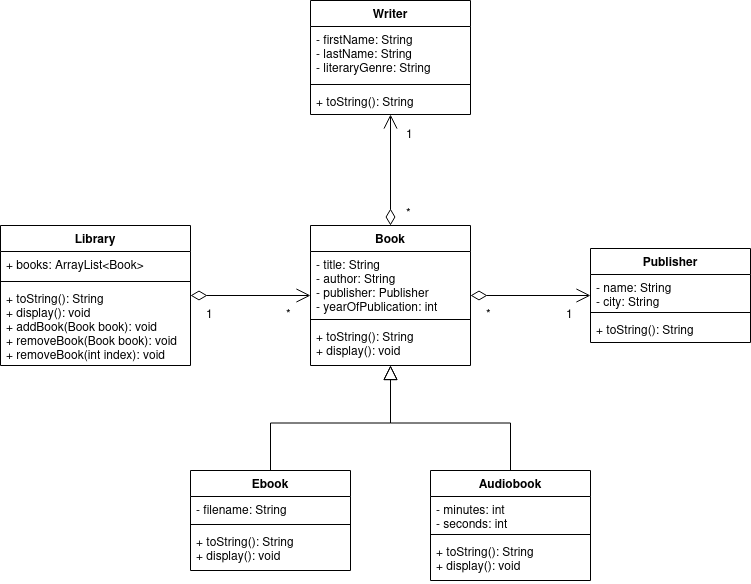

The diagram above was exported from draw.io. Its source (the exported page's mxGraphModel, read from the mxfile embedded in the PNG):
<mxGraphModel dx="1140" dy="1761" grid="1" gridSize="10" guides="1" tooltips="1" connect="1" arrows="1" fold="1" page="1" pageScale="1" pageWidth="850" pageHeight="1100" math="0" shadow="0">
  <root>
    <mxCell id="0" />
    <mxCell id="1" parent="0" />
    <mxCell id="he3LwwNXJxdBniojnUBd-5" value="Book" style="swimlane;fontStyle=1;align=center;verticalAlign=top;childLayout=stackLayout;horizontal=1;startSize=26;horizontalStack=0;resizeParent=1;resizeParentMax=0;resizeLast=0;collapsible=1;marginBottom=0;" vertex="1" parent="1">
      <mxGeometry x="360" y="35" width="160" height="140" as="geometry" />
    </mxCell>
    <mxCell id="he3LwwNXJxdBniojnUBd-6" value="- title: String&#10;- author: String&#10;- publisher: Publisher&#10;- yearOfPublication: int&#10;&#10;" style="text;strokeColor=none;fillColor=none;align=left;verticalAlign=top;spacingLeft=4;spacingRight=4;overflow=hidden;rotatable=0;points=[[0,0.5],[1,0.5]];portConstraint=eastwest;" vertex="1" parent="he3LwwNXJxdBniojnUBd-5">
      <mxGeometry y="26" width="160" height="64" as="geometry" />
    </mxCell>
    <mxCell id="he3LwwNXJxdBniojnUBd-7" value="" style="line;strokeWidth=1;fillColor=none;align=left;verticalAlign=middle;spacingTop=-1;spacingLeft=3;spacingRight=3;rotatable=0;labelPosition=right;points=[];portConstraint=eastwest;strokeColor=inherit;" vertex="1" parent="he3LwwNXJxdBniojnUBd-5">
      <mxGeometry y="90" width="160" height="8" as="geometry" />
    </mxCell>
    <mxCell id="he3LwwNXJxdBniojnUBd-8" value="+ toString(): String&#10;+ display(): void" style="text;strokeColor=none;fillColor=none;align=left;verticalAlign=top;spacingLeft=4;spacingRight=4;overflow=hidden;rotatable=0;points=[[0,0.5],[1,0.5]];portConstraint=eastwest;" vertex="1" parent="he3LwwNXJxdBniojnUBd-5">
      <mxGeometry y="98" width="160" height="42" as="geometry" />
    </mxCell>
    <mxCell id="he3LwwNXJxdBniojnUBd-18" style="edgeStyle=orthogonalEdgeStyle;rounded=0;orthogonalLoop=1;jettySize=auto;html=1;exitX=0.5;exitY=0;exitDx=0;exitDy=0;endArrow=block;endFill=0;strokeWidth=1;endSize=12;" edge="1" parent="1" source="he3LwwNXJxdBniojnUBd-9" target="he3LwwNXJxdBniojnUBd-5">
      <mxGeometry relative="1" as="geometry" />
    </mxCell>
    <mxCell id="he3LwwNXJxdBniojnUBd-9" value="Ebook" style="swimlane;fontStyle=1;align=center;verticalAlign=top;childLayout=stackLayout;horizontal=1;startSize=26;horizontalStack=0;resizeParent=1;resizeParentMax=0;resizeLast=0;collapsible=1;marginBottom=0;" vertex="1" parent="1">
      <mxGeometry x="240" y="280" width="160" height="100" as="geometry" />
    </mxCell>
    <mxCell id="he3LwwNXJxdBniojnUBd-10" value="- filename: String&#10;" style="text;strokeColor=none;fillColor=none;align=left;verticalAlign=top;spacingLeft=4;spacingRight=4;overflow=hidden;rotatable=0;points=[[0,0.5],[1,0.5]];portConstraint=eastwest;" vertex="1" parent="he3LwwNXJxdBniojnUBd-9">
      <mxGeometry y="26" width="160" height="24" as="geometry" />
    </mxCell>
    <mxCell id="he3LwwNXJxdBniojnUBd-11" value="" style="line;strokeWidth=1;fillColor=none;align=left;verticalAlign=middle;spacingTop=-1;spacingLeft=3;spacingRight=3;rotatable=0;labelPosition=right;points=[];portConstraint=eastwest;strokeColor=inherit;" vertex="1" parent="he3LwwNXJxdBniojnUBd-9">
      <mxGeometry y="50" width="160" height="8" as="geometry" />
    </mxCell>
    <mxCell id="he3LwwNXJxdBniojnUBd-12" value="+ toString(): String&#10;+ display(): void" style="text;strokeColor=none;fillColor=none;align=left;verticalAlign=top;spacingLeft=4;spacingRight=4;overflow=hidden;rotatable=0;points=[[0,0.5],[1,0.5]];portConstraint=eastwest;" vertex="1" parent="he3LwwNXJxdBniojnUBd-9">
      <mxGeometry y="58" width="160" height="42" as="geometry" />
    </mxCell>
    <mxCell id="he3LwwNXJxdBniojnUBd-19" style="edgeStyle=orthogonalEdgeStyle;rounded=0;orthogonalLoop=1;jettySize=auto;html=1;exitX=0.5;exitY=0;exitDx=0;exitDy=0;strokeWidth=1;endArrow=block;endFill=0;endSize=12;" edge="1" parent="1" source="he3LwwNXJxdBniojnUBd-13" target="he3LwwNXJxdBniojnUBd-5">
      <mxGeometry relative="1" as="geometry" />
    </mxCell>
    <mxCell id="he3LwwNXJxdBniojnUBd-13" value="Audiobook" style="swimlane;fontStyle=1;align=center;verticalAlign=top;childLayout=stackLayout;horizontal=1;startSize=26;horizontalStack=0;resizeParent=1;resizeParentMax=0;resizeLast=0;collapsible=1;marginBottom=0;" vertex="1" parent="1">
      <mxGeometry x="480" y="280" width="160" height="110" as="geometry" />
    </mxCell>
    <mxCell id="he3LwwNXJxdBniojnUBd-14" value="- minutes: int&#10;- seconds: int&#10;&#10;" style="text;strokeColor=none;fillColor=none;align=left;verticalAlign=top;spacingLeft=4;spacingRight=4;overflow=hidden;rotatable=0;points=[[0,0.5],[1,0.5]];portConstraint=eastwest;" vertex="1" parent="he3LwwNXJxdBniojnUBd-13">
      <mxGeometry y="26" width="160" height="34" as="geometry" />
    </mxCell>
    <mxCell id="he3LwwNXJxdBniojnUBd-15" value="" style="line;strokeWidth=1;fillColor=none;align=left;verticalAlign=middle;spacingTop=-1;spacingLeft=3;spacingRight=3;rotatable=0;labelPosition=right;points=[];portConstraint=eastwest;strokeColor=inherit;" vertex="1" parent="he3LwwNXJxdBniojnUBd-13">
      <mxGeometry y="60" width="160" height="8" as="geometry" />
    </mxCell>
    <mxCell id="he3LwwNXJxdBniojnUBd-16" value="+ toString(): String&#10;+ display(): void" style="text;strokeColor=none;fillColor=none;align=left;verticalAlign=top;spacingLeft=4;spacingRight=4;overflow=hidden;rotatable=0;points=[[0,0.5],[1,0.5]];portConstraint=eastwest;" vertex="1" parent="he3LwwNXJxdBniojnUBd-13">
      <mxGeometry y="68" width="160" height="42" as="geometry" />
    </mxCell>
    <mxCell id="he3LwwNXJxdBniojnUBd-24" value="Publisher" style="swimlane;fontStyle=1;align=center;verticalAlign=top;childLayout=stackLayout;horizontal=1;startSize=26;horizontalStack=0;resizeParent=1;resizeParentMax=0;resizeLast=0;collapsible=1;marginBottom=0;" vertex="1" parent="1">
      <mxGeometry x="640" y="58" width="160" height="94" as="geometry" />
    </mxCell>
    <mxCell id="he3LwwNXJxdBniojnUBd-25" value="- name: String&#10;- city: String&#10;&#10;" style="text;strokeColor=none;fillColor=none;align=left;verticalAlign=top;spacingLeft=4;spacingRight=4;overflow=hidden;rotatable=0;points=[[0,0.5],[1,0.5]];portConstraint=eastwest;" vertex="1" parent="he3LwwNXJxdBniojnUBd-24">
      <mxGeometry y="26" width="160" height="34" as="geometry" />
    </mxCell>
    <mxCell id="he3LwwNXJxdBniojnUBd-26" value="" style="line;strokeWidth=1;fillColor=none;align=left;verticalAlign=middle;spacingTop=-1;spacingLeft=3;spacingRight=3;rotatable=0;labelPosition=right;points=[];portConstraint=eastwest;strokeColor=inherit;" vertex="1" parent="he3LwwNXJxdBniojnUBd-24">
      <mxGeometry y="60" width="160" height="8" as="geometry" />
    </mxCell>
    <mxCell id="he3LwwNXJxdBniojnUBd-27" value="+ toString(): String" style="text;strokeColor=none;fillColor=none;align=left;verticalAlign=top;spacingLeft=4;spacingRight=4;overflow=hidden;rotatable=0;points=[[0,0.5],[1,0.5]];portConstraint=eastwest;" vertex="1" parent="he3LwwNXJxdBniojnUBd-24">
      <mxGeometry y="68" width="160" height="26" as="geometry" />
    </mxCell>
    <mxCell id="he3LwwNXJxdBniojnUBd-28" value="" style="endArrow=open;html=1;endSize=12;startArrow=diamondThin;startSize=14;startFill=0;edgeStyle=orthogonalEdgeStyle;align=left;verticalAlign=bottom;rounded=0;strokeWidth=1;" edge="1" parent="1" source="he3LwwNXJxdBniojnUBd-5" target="he3LwwNXJxdBniojnUBd-24">
      <mxGeometry x="0.7101" relative="1" as="geometry">
        <mxPoint x="340" y="410" as="sourcePoint" />
        <mxPoint x="500" y="410" as="targetPoint" />
        <mxPoint as="offset" />
      </mxGeometry>
    </mxCell>
    <mxCell id="he3LwwNXJxdBniojnUBd-29" value="Library" style="swimlane;fontStyle=1;align=center;verticalAlign=top;childLayout=stackLayout;horizontal=1;startSize=26;horizontalStack=0;resizeParent=1;resizeParentMax=0;resizeLast=0;collapsible=1;marginBottom=0;" vertex="1" parent="1">
      <mxGeometry x="50" y="35" width="190" height="140" as="geometry" />
    </mxCell>
    <mxCell id="he3LwwNXJxdBniojnUBd-30" value="+ books: ArrayList&lt;Book&gt;" style="text;strokeColor=none;fillColor=none;align=left;verticalAlign=top;spacingLeft=4;spacingRight=4;overflow=hidden;rotatable=0;points=[[0,0.5],[1,0.5]];portConstraint=eastwest;" vertex="1" parent="he3LwwNXJxdBniojnUBd-29">
      <mxGeometry y="26" width="190" height="26" as="geometry" />
    </mxCell>
    <mxCell id="he3LwwNXJxdBniojnUBd-31" value="" style="line;strokeWidth=1;fillColor=none;align=left;verticalAlign=middle;spacingTop=-1;spacingLeft=3;spacingRight=3;rotatable=0;labelPosition=right;points=[];portConstraint=eastwest;strokeColor=inherit;" vertex="1" parent="he3LwwNXJxdBniojnUBd-29">
      <mxGeometry y="52" width="190" height="8" as="geometry" />
    </mxCell>
    <mxCell id="he3LwwNXJxdBniojnUBd-32" value="+ toString(): String&#10;+ display(): void&#10;+ addBook(Book book): void&#10;+ removeBook(Book book): void&#10;+ removeBook(int index): void" style="text;strokeColor=none;fillColor=none;align=left;verticalAlign=top;spacingLeft=4;spacingRight=4;overflow=hidden;rotatable=0;points=[[0,0.5],[1,0.5]];portConstraint=eastwest;" vertex="1" parent="he3LwwNXJxdBniojnUBd-29">
      <mxGeometry y="60" width="190" height="80" as="geometry" />
    </mxCell>
    <mxCell id="he3LwwNXJxdBniojnUBd-34" value="" style="endArrow=open;html=1;endSize=12;startArrow=diamondThin;startSize=14;startFill=0;edgeStyle=orthogonalEdgeStyle;align=left;verticalAlign=bottom;rounded=0;strokeWidth=1;" edge="1" parent="1" source="he3LwwNXJxdBniojnUBd-29" target="he3LwwNXJxdBniojnUBd-5">
      <mxGeometry x="-1" y="3" relative="1" as="geometry">
        <mxPoint x="340" y="410" as="sourcePoint" />
        <mxPoint x="500" y="410" as="targetPoint" />
      </mxGeometry>
    </mxCell>
    <mxCell id="he3LwwNXJxdBniojnUBd-35" value="*" style="text;strokeColor=none;fillColor=none;align=left;verticalAlign=top;spacingLeft=4;spacingRight=4;overflow=hidden;rotatable=0;points=[[0,0.5],[1,0.5]];portConstraint=eastwest;" vertex="1" parent="1">
      <mxGeometry x="530" y="110" width="20" height="26" as="geometry" />
    </mxCell>
    <mxCell id="he3LwwNXJxdBniojnUBd-37" value="1" style="text;strokeColor=none;fillColor=none;align=left;verticalAlign=top;spacingLeft=4;spacingRight=4;overflow=hidden;rotatable=0;points=[[0,0.5],[1,0.5]];portConstraint=eastwest;" vertex="1" parent="1">
      <mxGeometry x="610" y="110" width="20" height="26" as="geometry" />
    </mxCell>
    <mxCell id="he3LwwNXJxdBniojnUBd-38" value="*" style="text;strokeColor=none;fillColor=none;align=left;verticalAlign=top;spacingLeft=4;spacingRight=4;overflow=hidden;rotatable=0;points=[[0,0.5],[1,0.5]];portConstraint=eastwest;" vertex="1" parent="1">
      <mxGeometry x="330" y="110" width="20" height="26" as="geometry" />
    </mxCell>
    <mxCell id="he3LwwNXJxdBniojnUBd-39" value="1" style="text;strokeColor=none;fillColor=none;align=left;verticalAlign=top;spacingLeft=4;spacingRight=4;overflow=hidden;rotatable=0;points=[[0,0.5],[1,0.5]];portConstraint=eastwest;" vertex="1" parent="1">
      <mxGeometry x="250" y="110" width="20" height="26" as="geometry" />
    </mxCell>
    <mxCell id="he3LwwNXJxdBniojnUBd-40" value="Writer" style="swimlane;fontStyle=1;align=center;verticalAlign=top;childLayout=stackLayout;horizontal=1;startSize=26;horizontalStack=0;resizeParent=1;resizeParentMax=0;resizeLast=0;collapsible=1;marginBottom=0;" vertex="1" parent="1">
      <mxGeometry x="360" y="-190" width="160" height="114" as="geometry" />
    </mxCell>
    <mxCell id="he3LwwNXJxdBniojnUBd-41" value="- firstName: String&#10;- lastName: String&#10;- literaryGenre: String&#10;&#10;&#10;" style="text;strokeColor=none;fillColor=none;align=left;verticalAlign=top;spacingLeft=4;spacingRight=4;overflow=hidden;rotatable=0;points=[[0,0.5],[1,0.5]];portConstraint=eastwest;" vertex="1" parent="he3LwwNXJxdBniojnUBd-40">
      <mxGeometry y="26" width="160" height="54" as="geometry" />
    </mxCell>
    <mxCell id="he3LwwNXJxdBniojnUBd-42" value="" style="line;strokeWidth=1;fillColor=none;align=left;verticalAlign=middle;spacingTop=-1;spacingLeft=3;spacingRight=3;rotatable=0;labelPosition=right;points=[];portConstraint=eastwest;strokeColor=inherit;" vertex="1" parent="he3LwwNXJxdBniojnUBd-40">
      <mxGeometry y="80" width="160" height="8" as="geometry" />
    </mxCell>
    <mxCell id="he3LwwNXJxdBniojnUBd-43" value="+ toString(): String" style="text;strokeColor=none;fillColor=none;align=left;verticalAlign=top;spacingLeft=4;spacingRight=4;overflow=hidden;rotatable=0;points=[[0,0.5],[1,0.5]];portConstraint=eastwest;" vertex="1" parent="he3LwwNXJxdBniojnUBd-40">
      <mxGeometry y="88" width="160" height="26" as="geometry" />
    </mxCell>
    <mxCell id="he3LwwNXJxdBniojnUBd-44" value="" style="endArrow=open;html=1;endSize=12;startArrow=diamondThin;startSize=14;startFill=0;edgeStyle=orthogonalEdgeStyle;align=left;verticalAlign=bottom;rounded=0;strokeWidth=1;" edge="1" parent="1" source="he3LwwNXJxdBniojnUBd-5" target="he3LwwNXJxdBniojnUBd-40">
      <mxGeometry x="-1" y="3" relative="1" as="geometry">
        <mxPoint x="370" y="-30" as="sourcePoint" />
        <mxPoint x="470" y="110" as="targetPoint" />
      </mxGeometry>
    </mxCell>
    <mxCell id="he3LwwNXJxdBniojnUBd-45" value="1" style="text;strokeColor=none;fillColor=none;align=left;verticalAlign=top;spacingLeft=4;spacingRight=4;overflow=hidden;rotatable=0;points=[[0,0.5],[1,0.5]];portConstraint=eastwest;" vertex="1" parent="1">
      <mxGeometry x="450" y="-70" width="20" height="26" as="geometry" />
    </mxCell>
    <mxCell id="he3LwwNXJxdBniojnUBd-47" value="*" style="text;strokeColor=none;fillColor=none;align=left;verticalAlign=top;spacingLeft=4;spacingRight=4;overflow=hidden;rotatable=0;points=[[0,0.5],[1,0.5]];portConstraint=eastwest;" vertex="1" parent="1">
      <mxGeometry x="450" y="9" width="20" height="26" as="geometry" />
    </mxCell>
  </root>
</mxGraphModel>